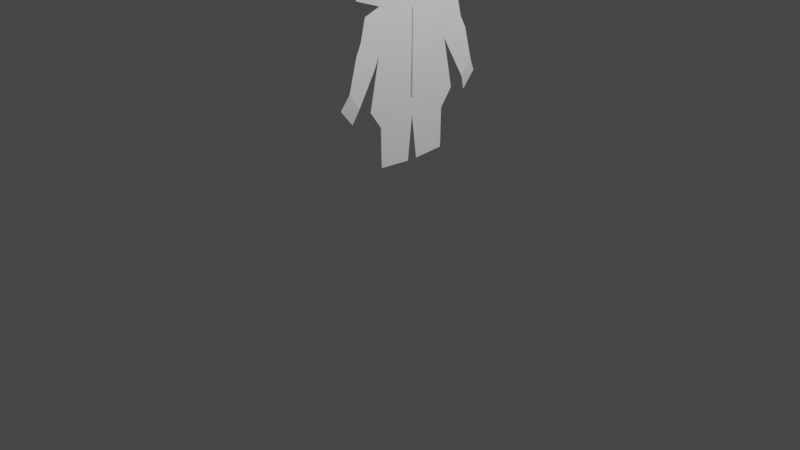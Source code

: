 # Source: BoyOutline.blend  (saved by Blender 2.80.75; exported with 4.5.12 LTS)
import bpy
from mathutils import Matrix  # noqa: F401  (used for matrix-valued properties, if any)

bpy.ops.wm.read_factory_settings(use_empty=True)
scene = bpy.context.scene
scene.name = 'Scene'

# ---- collections
col_collection = bpy.data.collections.new('Collection'); scene.collection.children.link(col_collection)

# ---- world
world_world = bpy.data.worlds.new('World'); scene.world = world_world
world_world.use_nodes = True; world_world.node_tree.nodes.clear()
_N = world_world.node_tree.nodes; _L = world_world.node_tree.links
n0 = _N.new('ShaderNodeOutputWorld'); n0.name = 'World Output'; n0.location = (300, 300)
n1 = _N.new('ShaderNodeBackground'); n1.name = 'Background'; n1.location = (10, 300)
n1.inputs[0].default_value = (0.05088, 0.05088, 0.05088, 1.0)
_L.new(n1.outputs[0], n0.inputs[0])
n0.is_active_output = True
world_world.color = (0.05088, 0.05088, 0.05088)
world_world.use_sun_shadow = False
world_world.sun_shadow_jitter_overblur = 0.0

# ---- cameras
cam_camera = bpy.data.cameras.new('Camera')
cam_camera.clip_end = 100.0
cam_camera.ortho_scale = 7.314

# ---- lights
light_light = bpy.data.lights.new('Light', 'POINT')
light_light.transmission_factor = 0.0
light_light.energy = 1000.0
light_light.shadow_soft_size = 0.1
light_light.shadow_maximum_resolution = 0.006
light_light.use_absolute_resolution = True

# ---- meshes
me_plane = bpy.data.meshes.new('Plane')
me_plane.from_pydata([(-2.299, -0.4066, 0.1784), (-1.324, -0.5261, 0.1776), (-1.876, 0.008676, 0.1784), (-1.849, -0.4203, 0.1784), (-2.218, 0.008676, 0.1784), (-1.309, 0.02443, 0.1783), (-1.142, -0.3983, 0.175), (-1.142, -0.004135, 0.1788), (-0.7313, -0.3912, 0.1747), (-0.7123, -0.05599, 0.1818), (-2.237, -0.583, 0.1809), (-2.014, -0.6369, 0.1809), (-1.725, -0.4823, 0.1847), (-1.89, -0.6988, 0.1872), (-1.725, -0.4823, 0.1855), (-1.89, -0.6988, 0.1865), (-1.4, -0.6697, 0.1855), (-1.565, -0.7843, 0.1865), (-1.25, -0.7295, 0.1532), (-1.416, -0.8666, 0.155), (-2.818, -0.5403, 0.1912), (-2.751, -0.02797, 0.1902), (-2.388, -0.6602, 0.1539), (-2.907, -0.7939, 0.1667), (-3.212, -0.4832, 0.1938), (-3.301, -0.7368, 0.1693), (-2.488, 0.009662, 0.1843), (-2.558, -0.4734, 0.1848), (-2.648, -0.727, 0.1603), (-2.751, -0.02797, 0.1902), (-3.212, -0.4832, 0.1938), (-3.301, -0.7368, 0.1693), (-3.206, -0.4845, 0.1938), (-3.235, -0.7517, 0.1693), (-3.641, -0.248, 0.09604), (-3.673, -0.496, 0.08171), (-3.169, -0.1421, 0.2084), (-3.613, -0.1504, 0.1309), (-3.102, 0.001916, 0.21), (-3.618, 0.009781, 0.1325)], [(31, 25), (24, 30), (30, 32), (21, 29)], [(0, 3, 2, 4), (3, 1, 5, 2), (5, 1, 6, 7), (7, 6, 8, 9), (3, 0, 10, 11), (3, 11, 13, 12), (12, 13, 15, 14), (14, 15, 17, 16), (16, 17, 19, 18), (27, 26, 21, 20), (27, 20, 23, 28), (20, 32, 33, 23), (0, 27, 28, 22), (0, 4, 26, 27), (21, 36, 32, 20), (33, 32, 34, 35), (34, 32, 36, 37), (37, 36, 38, 39)])
_uv = me_plane.uv_layers.new(name='UVMap')
_uv.uv.foreach_set('vector', [0.0, 0.0, 0.4098, 0.0, 0.4098, 0.5, 0.0, 0.5, 0.4098, 0.0, 1.0, 0.0, 1.0, 0.5, 0.4098, 0.5, 1.0, 0.5, 1.0, 0.0, 1.0, 0.0, 1.0, 0.5, 1.0, 0.5, 1.0, 0.0, 1.0, 0.0, 1.0, 0.5, 0.4098, 0.0, 0.0, 0.0, 0.0, 0.0, 0.4098, 0.0, 0.4098, 0.0, 0.4098, 0.0, 0.4098, 0.0, 0.4098, 0.0, 0.4098, 0.0, 0.4098, 0.0, 0.4098, 0.0, 0.4098, 0.0, 0.4098, 0.0, 0.4098, 0.0, 0.4098, 0.0, 0.4098, 0.0, 0.4098, 0.0, 0.4098, 0.0, 0.4098, 0.0, 0.4098, 0.0, 0.0, 0.0, 0.0, 0.5, 0.0, 0.5, 0.0, 0.0, 0.0, 0.0, 0.0, 0.0, 0.0, 0.0, 0.0, 0.0, 0.0, 0.0, 0.0, 0.0, 0.0, 0.0, 0.0, 0.0, 0.0, 0.0, 0.0, 0.0, 0.0, 0.0, 0.0, 0.0, 0.0, 0.0, 0.0, 0.5, 0.0, 0.5, 0.0, 0.0, 0.0, 0.5, 0.0, 0.0, 0.0, 0.0, 0.0, 0.0, 0.0, 0.0, 0.0, 0.0, 0.0, 0.0, 0.0, 0.0, 0.0, 0.0, 0.0, 0.0, 0.0, 0.0, 0.0, 0.0, 0.0, 0.0, 0.0, 0.0, 0.0, 0.0, 0.0, 0.0])
me_plane.use_remesh_preserve_volume = False
me_plane.use_remesh_preserve_attributes = False
me_plane.use_mirror_vertex_groups = False
me_plane.update()

# ---- objects
ob_light = bpy.data.objects.new('Light', light_light)
ob_camera = bpy.data.objects.new('Camera', cam_camera)
ob_empty = bpy.data.objects.new('Empty', None)
ob_plane = bpy.data.objects.new('Plane', me_plane)

# ---- transforms, parenting, visibility, modifiers, constraints
ob_light.location = (4.076, 1.005, 5.904)
ob_light.rotation_euler = (0.6503, 0.05522, 1.866)
ob_light.lock_rotations_4d = False
ob_light.empty_display_type = 'ARROWS'
ob_light.color = (0.0, 0.0, 0.0, 0.0)
ob_light.lineart.crease_threshold = 0.0
ob_camera.location = (7.359, -6.926, 4.958)
ob_camera.rotation_euler = (1.109, 0.0, 0.8149)
ob_camera.lock_rotations_4d = False
ob_camera.empty_display_type = 'ARROWS'
ob_camera.color = (0.0, 0.0, 0.0, 0.0)
ob_camera.display_type = 'WIRE'
ob_camera.lineart.crease_threshold = 0.0
ob_empty.location = (2.278e-16, 1.026, 2.559)
ob_empty.rotation_euler = (1.571, -0.0, 1.571)
ob_empty.empty_display_type = 'IMAGE'
ob_empty.empty_display_size = 5.0
ob_empty.lineart.crease_threshold = 0.0
ob_plane.location = (0.0, 0.0, 0.0)
ob_plane.rotation_euler = (0.0, 1.571, 0.0)
ob_plane.lineart.crease_threshold = 0.0
_m = ob_plane.modifiers.new('Mirror', 'MIRROR')
_m.use_axis = (False, True, False)

# ---- collection membership
col_collection.objects.link(ob_light)
col_collection.objects.link(ob_camera)
col_collection.objects.link(ob_empty)
col_collection.objects.link(ob_plane)

# ---- scene / render settings (as saved in the file)
scene.camera = ob_camera
scene.frame_start = 1; scene.frame_end = 250; scene.frame_set(1)
scene.render.engine = 'BLENDER_EEVEE_NEXT'
scene.cycles.use_denoising = False
scene.cycles.samples = 128
scene.cycles.sampling_pattern = 'TABULATED_SOBOL'
scene.cycles.use_adaptive_sampling = False
scene.cycles.use_light_tree = False
scene.view_settings.view_transform = 'Filmic'
bpy.context.view_layer.update()
